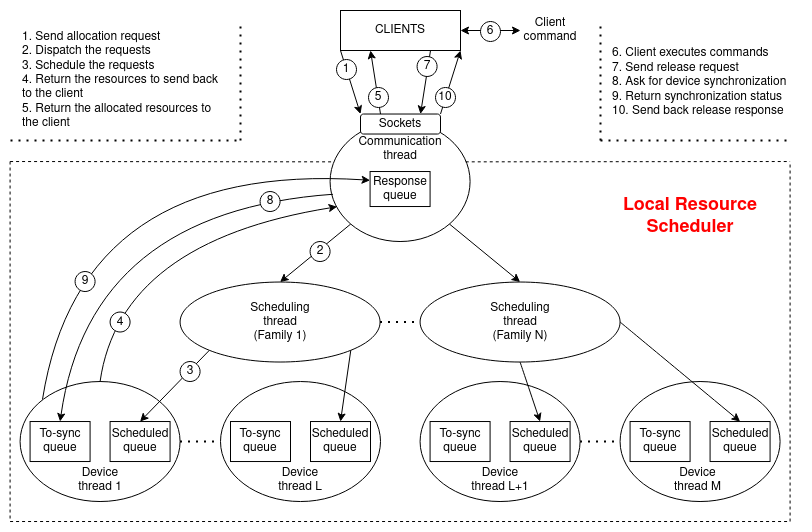

The diagram above was exported from draw.io. Its source (the exported page's mxGraphModel, read from the mxfile embedded in the PNG):
<mxGraphModel dx="1146" dy="608" grid="1" gridSize="10" guides="1" tooltips="1" connect="1" arrows="1" fold="1" page="1" pageScale="1" pageWidth="850" pageHeight="1100" math="0" shadow="0">
  <root>
    <mxCell id="0" />
    <mxCell id="1" parent="0" />
    <mxCell id="D4ERi1OM_F5qHIqP4ckB-1" value="" style="rounded=0;whiteSpace=wrap;html=1;strokeColor=none;" parent="1" vertex="1">
      <mxGeometry x="39.58" y="59.99999999999997" width="800" height="530" as="geometry" />
    </mxCell>
    <mxCell id="do00_mffp3RQLK0FTpNv-2" value="CLIENTS" style="rounded=0;whiteSpace=wrap;html=1;" parent="1" vertex="1">
      <mxGeometry x="380" y="70" width="120" height="40" as="geometry" />
    </mxCell>
    <mxCell id="do00_mffp3RQLK0FTpNv-4" value="" style="endArrow=classic;html=1;rounded=0;exitX=0;exitY=1;exitDx=0;exitDy=0;entryX=0;entryY=0;entryDx=0;entryDy=0;" parent="1" source="do00_mffp3RQLK0FTpNv-2" target="cs_MyuI83IjUx5WJK3MF-5" edge="1">
      <mxGeometry width="50" height="50" relative="1" as="geometry">
        <mxPoint x="415" y="370" as="sourcePoint" />
        <mxPoint x="410" y="150" as="targetPoint" />
      </mxGeometry>
    </mxCell>
    <mxCell id="do00_mffp3RQLK0FTpNv-7" value="" style="ellipse;whiteSpace=wrap;html=1;points=[[0,0.5,0,0,0],[0.05,0.28,0,0,0],[0.05,0.71,0,0,0],[0.15,0.15,0,0,0],[0.15,0.85,0,0,0],[0.5,0,0,0,0],[0.5,1,0,0,0],[0.85,0.15,0,0,0],[0.85,0.85,0,0,0],[1,0.5,0,0,0]];" parent="1" vertex="1">
      <mxGeometry x="369.58" y="181.03" width="140" height="120" as="geometry" />
    </mxCell>
    <mxCell id="do00_mffp3RQLK0FTpNv-9" value="" style="ellipse;whiteSpace=wrap;html=1;" parent="1" vertex="1">
      <mxGeometry x="219.58" y="341.53" width="200" height="80" as="geometry" />
    </mxCell>
    <mxCell id="do00_mffp3RQLK0FTpNv-11" value="Scheduling thread (Family 1)" style="text;html=1;strokeColor=none;fillColor=none;align=center;verticalAlign=middle;whiteSpace=wrap;rounded=0;" parent="1" vertex="1">
      <mxGeometry x="289.58" y="366.53" width="60" height="30" as="geometry" />
    </mxCell>
    <mxCell id="do00_mffp3RQLK0FTpNv-15" value="" style="ellipse;whiteSpace=wrap;html=1;" parent="1" vertex="1">
      <mxGeometry x="459.58" y="341.53" width="200" height="80" as="geometry" />
    </mxCell>
    <mxCell id="do00_mffp3RQLK0FTpNv-17" value="Scheduling thread (Family N)" style="text;html=1;strokeColor=none;fillColor=none;align=center;verticalAlign=middle;whiteSpace=wrap;rounded=0;" parent="1" vertex="1">
      <mxGeometry x="529.58" y="366.53" width="60" height="30" as="geometry" />
    </mxCell>
    <mxCell id="do00_mffp3RQLK0FTpNv-18" value="" style="endArrow=classic;html=1;rounded=0;entryX=0.5;entryY=0;entryDx=0;entryDy=0;exitX=1;exitY=1;exitDx=0;exitDy=0;" parent="1" source="do00_mffp3RQLK0FTpNv-7" target="do00_mffp3RQLK0FTpNv-15" edge="1">
      <mxGeometry width="50" height="50" relative="1" as="geometry">
        <mxPoint x="474.58" y="271.03" as="sourcePoint" />
        <mxPoint x="519.5799999999999" y="364.53" as="targetPoint" />
      </mxGeometry>
    </mxCell>
    <mxCell id="do00_mffp3RQLK0FTpNv-19" value="" style="endArrow=classic;html=1;rounded=0;exitX=0;exitY=1;exitDx=0;exitDy=0;entryX=0.5;entryY=0;entryDx=0;entryDy=0;" parent="1" source="do00_mffp3RQLK0FTpNv-7" target="do00_mffp3RQLK0FTpNv-9" edge="1">
      <mxGeometry width="50" height="50" relative="1" as="geometry">
        <mxPoint x="414.58" y="241.03" as="sourcePoint" />
        <mxPoint x="299.5799999999999" y="364.03" as="targetPoint" />
      </mxGeometry>
    </mxCell>
    <mxCell id="do00_mffp3RQLK0FTpNv-20" value="" style="ellipse;whiteSpace=wrap;html=1;points=[[0,0.5,0,0,0],[0.14,0.15,0,0,0],[0.14,0.85,0,0,0],[0.29,0.05,0,0,0],[0.5,0,0,0,0],[0.5,1,0,0,0],[0.86,0.15,0,0,0],[0.86,0.85,0,0,0],[1,0.5,0,0,0]];" parent="1" vertex="1">
      <mxGeometry x="59.58" y="441.03" width="160" height="120" as="geometry" />
    </mxCell>
    <mxCell id="do00_mffp3RQLK0FTpNv-21" value="Scheduled queue" style="text;html=1;strokeColor=#000000;fillColor=none;align=center;verticalAlign=middle;whiteSpace=wrap;rounded=0;" parent="1" vertex="1">
      <mxGeometry x="149.58" y="481.03" width="60" height="40" as="geometry" />
    </mxCell>
    <mxCell id="do00_mffp3RQLK0FTpNv-34" value="" style="endArrow=none;dashed=1;html=1;dashPattern=1 3;strokeWidth=2;rounded=0;entryX=0;entryY=0.5;entryDx=0;entryDy=0;exitX=1;exitY=0.5;exitDx=0;exitDy=0;" parent="1" source="do00_mffp3RQLK0FTpNv-20" edge="1">
      <mxGeometry width="50" height="50" relative="1" as="geometry">
        <mxPoint x="229.58" y="501.03" as="sourcePoint" />
        <mxPoint x="259.57999999999674" y="501.03" as="targetPoint" />
      </mxGeometry>
    </mxCell>
    <mxCell id="do00_mffp3RQLK0FTpNv-42" value="" style="endArrow=classic;html=1;rounded=0;entryX=0.5;entryY=0;entryDx=0;entryDy=0;exitX=0;exitY=1;exitDx=0;exitDy=0;" parent="1" source="do00_mffp3RQLK0FTpNv-9" target="do00_mffp3RQLK0FTpNv-21" edge="1">
      <mxGeometry width="50" height="50" relative="1" as="geometry">
        <mxPoint x="169.58" y="471.03" as="sourcePoint" />
        <mxPoint x="219.58" y="421.03" as="targetPoint" />
      </mxGeometry>
    </mxCell>
    <mxCell id="do00_mffp3RQLK0FTpNv-58" value="" style="endArrow=none;dashed=1;html=1;dashPattern=1 3;strokeWidth=2;rounded=0;entryX=0;entryY=0.5;entryDx=0;entryDy=0;exitX=1;exitY=0.5;exitDx=0;exitDy=0;" parent="1" edge="1">
      <mxGeometry width="50" height="50" relative="1" as="geometry">
        <mxPoint x="619.5799999999999" y="501.03" as="sourcePoint" />
        <mxPoint x="659.5799999999999" y="501.03" as="targetPoint" />
      </mxGeometry>
    </mxCell>
    <mxCell id="do00_mffp3RQLK0FTpNv-65" value="&lt;div&gt;To-sync&lt;/div&gt;&lt;div&gt;queue&lt;/div&gt;" style="text;html=1;strokeColor=#000000;fillColor=none;align=center;verticalAlign=middle;whiteSpace=wrap;rounded=0;" parent="1" vertex="1">
      <mxGeometry x="69.58" y="481.03" width="60" height="40" as="geometry" />
    </mxCell>
    <mxCell id="do00_mffp3RQLK0FTpNv-71" value="" style="endArrow=classic;html=1;rounded=0;curved=1;exitX=0.5;exitY=0;exitDx=0;exitDy=0;entryX=0.05;entryY=0.71;entryDx=0;entryDy=0;entryPerimeter=0;" parent="1" source="do00_mffp3RQLK0FTpNv-20" target="do00_mffp3RQLK0FTpNv-7" edge="1">
      <mxGeometry width="50" height="50" relative="1" as="geometry">
        <mxPoint x="339.58" y="741.03" as="sourcePoint" />
        <mxPoint x="229.58" y="301.03" as="targetPoint" />
        <Array as="points">
          <mxPoint x="159.58" y="301.03" />
        </Array>
      </mxGeometry>
    </mxCell>
    <mxCell id="do00_mffp3RQLK0FTpNv-72" value="" style="endArrow=classic;html=1;rounded=0;curved=1;exitX=0.021;exitY=0.606;exitDx=0;exitDy=0;exitPerimeter=0;entryX=0.5;entryY=0;entryDx=0;entryDy=0;" parent="1" source="do00_mffp3RQLK0FTpNv-7" target="do00_mffp3RQLK0FTpNv-65" edge="1">
      <mxGeometry width="50" height="50" relative="1" as="geometry">
        <mxPoint x="339.58" y="741.03" as="sourcePoint" />
        <mxPoint x="119.58" y="411.03" as="targetPoint" />
        <Array as="points">
          <mxPoint x="129.58" y="271.03" />
        </Array>
      </mxGeometry>
    </mxCell>
    <mxCell id="do00_mffp3RQLK0FTpNv-73" value="" style="endArrow=classic;html=1;rounded=0;curved=1;exitX=0.14;exitY=0.15;exitDx=0;exitDy=0;exitPerimeter=0;entryX=0;entryY=0.25;entryDx=0;entryDy=0;" parent="1" source="do00_mffp3RQLK0FTpNv-20" target="wcskMivMj6SjGTVcPsIb-9" edge="1">
      <mxGeometry width="50" height="50" relative="1" as="geometry">
        <mxPoint x="339.58" y="741.03" as="sourcePoint" />
        <mxPoint x="149.58" y="251.03" as="targetPoint" />
        <Array as="points">
          <mxPoint x="119.58" y="221.03" />
        </Array>
      </mxGeometry>
    </mxCell>
    <mxCell id="wcskMivMj6SjGTVcPsIb-1" value="" style="endArrow=none;dashed=1;html=1;dashPattern=1 3;strokeWidth=2;rounded=0;exitX=1;exitY=0.5;exitDx=0;exitDy=0;entryX=0;entryY=0.5;entryDx=0;entryDy=0;" parent="1" source="do00_mffp3RQLK0FTpNv-9" target="do00_mffp3RQLK0FTpNv-15" edge="1">
      <mxGeometry width="50" height="50" relative="1" as="geometry">
        <mxPoint x="424.58" y="382.03" as="sourcePoint" />
        <mxPoint x="454.58" y="382.03" as="targetPoint" />
      </mxGeometry>
    </mxCell>
    <mxCell id="wcskMivMj6SjGTVcPsIb-9" value="Response&lt;br&gt;queue" style="text;html=1;strokeColor=#000000;fillColor=none;align=center;verticalAlign=middle;whiteSpace=wrap;rounded=0;" parent="1" vertex="1">
      <mxGeometry x="409.58" y="231.03" width="60" height="35" as="geometry" />
    </mxCell>
    <mxCell id="wcskMivMj6SjGTVcPsIb-23" value="" style="endArrow=none;dashed=1;html=1;rounded=0;fontSize=18;exitX=0.969;exitY=0.336;exitDx=0;exitDy=0;exitPerimeter=0;" parent="1" source="do00_mffp3RQLK0FTpNv-7" edge="1">
      <mxGeometry width="50" height="50" relative="1" as="geometry">
        <mxPoint x="539.58" y="231.03" as="sourcePoint" />
        <mxPoint x="829.58" y="221.03" as="targetPoint" />
      </mxGeometry>
    </mxCell>
    <mxCell id="wcskMivMj6SjGTVcPsIb-24" value="" style="endArrow=none;dashed=1;html=1;rounded=0;fontSize=18;" parent="1" edge="1">
      <mxGeometry width="50" height="50" relative="1" as="geometry">
        <mxPoint x="829.58" y="581.03" as="sourcePoint" />
        <mxPoint x="829.58" y="221.03" as="targetPoint" />
      </mxGeometry>
    </mxCell>
    <mxCell id="wcskMivMj6SjGTVcPsIb-26" value="" style="endArrow=none;dashed=1;html=1;rounded=0;fontSize=18;" parent="1" edge="1">
      <mxGeometry width="50" height="50" relative="1" as="geometry">
        <mxPoint x="49.58" y="581.03" as="sourcePoint" />
        <mxPoint x="829.58" y="581.03" as="targetPoint" />
      </mxGeometry>
    </mxCell>
    <mxCell id="wcskMivMj6SjGTVcPsIb-27" value="" style="endArrow=none;dashed=1;html=1;rounded=0;fontSize=18;" parent="1" edge="1">
      <mxGeometry width="50" height="50" relative="1" as="geometry">
        <mxPoint x="49.58" y="221.03" as="sourcePoint" />
        <mxPoint x="49.58" y="581.03" as="targetPoint" />
      </mxGeometry>
    </mxCell>
    <mxCell id="wcskMivMj6SjGTVcPsIb-29" value="&lt;b&gt;Local Resource Scheduler&lt;/b&gt;" style="text;html=1;strokeColor=none;fillColor=none;align=center;verticalAlign=middle;whiteSpace=wrap;rounded=0;fontSize=18;fontColor=red;" parent="1" vertex="1">
      <mxGeometry x="654.58" y="251.03" width="150" height="50" as="geometry" />
    </mxCell>
    <mxCell id="do00_mffp3RQLK0FTpNv-22" value="Device thread 1" style="text;html=1;strokeColor=none;fillColor=none;align=center;verticalAlign=middle;whiteSpace=wrap;rounded=0;" parent="1" vertex="1">
      <mxGeometry x="114.58" y="525.03" width="50" height="30" as="geometry" />
    </mxCell>
    <mxCell id="692tjDmwAkcgHwBoBZPa-4" value="Communication thread" style="text;html=1;strokeColor=none;fillColor=none;align=center;verticalAlign=middle;whiteSpace=wrap;rounded=0;" parent="1" vertex="1">
      <mxGeometry x="409.58" y="193.53" width="60" height="30" as="geometry" />
    </mxCell>
    <mxCell id="692tjDmwAkcgHwBoBZPa-6" value="" style="endArrow=none;dashed=1;html=1;rounded=0;entryX=0.029;entryY=0.336;entryDx=0;entryDy=0;entryPerimeter=0;" parent="1" target="do00_mffp3RQLK0FTpNv-7" edge="1">
      <mxGeometry width="50" height="50" relative="1" as="geometry">
        <mxPoint x="49.58" y="221.03" as="sourcePoint" />
        <mxPoint x="459.58" y="311.03" as="targetPoint" />
      </mxGeometry>
    </mxCell>
    <mxCell id="692tjDmwAkcgHwBoBZPa-10" value="9" style="ellipse;whiteSpace=wrap;html=1;aspect=fixed;" parent="1" vertex="1">
      <mxGeometry x="114.58" y="331.03" width="20" height="20" as="geometry" />
    </mxCell>
    <mxCell id="692tjDmwAkcgHwBoBZPa-11" value="8" style="ellipse;whiteSpace=wrap;html=1;aspect=fixed;" parent="1" vertex="1">
      <mxGeometry x="299.58" y="251.03" width="20" height="20" as="geometry" />
    </mxCell>
    <mxCell id="692tjDmwAkcgHwBoBZPa-12" value="4" style="ellipse;whiteSpace=wrap;html=1;aspect=fixed;" parent="1" vertex="1">
      <mxGeometry x="149.58" y="371.53" width="20" height="20" as="geometry" />
    </mxCell>
    <mxCell id="692tjDmwAkcgHwBoBZPa-13" value="3" style="ellipse;whiteSpace=wrap;html=1;aspect=fixed;" parent="1" vertex="1">
      <mxGeometry x="219.58" y="421.03" width="20" height="20" as="geometry" />
    </mxCell>
    <mxCell id="692tjDmwAkcgHwBoBZPa-14" value="2" style="ellipse;whiteSpace=wrap;html=1;aspect=fixed;" parent="1" vertex="1">
      <mxGeometry x="349.58" y="301.03" width="20" height="20" as="geometry" />
    </mxCell>
    <mxCell id="692tjDmwAkcgHwBoBZPa-15" value="1" style="ellipse;whiteSpace=wrap;html=1;aspect=fixed;" parent="1" vertex="1">
      <mxGeometry x="376" y="119" width="20" height="20" as="geometry" />
    </mxCell>
    <mxCell id="692tjDmwAkcgHwBoBZPa-17" value="" style="html=1;rounded=0;entryX=1;entryY=1;entryDx=0;entryDy=0;exitX=1;exitY=0;exitDx=0;exitDy=0;" parent="1" source="cs_MyuI83IjUx5WJK3MF-5" target="do00_mffp3RQLK0FTpNv-2" edge="1">
      <mxGeometry width="50" height="50" relative="1" as="geometry">
        <mxPoint x="470" y="150" as="sourcePoint" />
        <mxPoint x="550" y="120" as="targetPoint" />
      </mxGeometry>
    </mxCell>
    <mxCell id="692tjDmwAkcgHwBoBZPa-19" value="10" style="ellipse;whiteSpace=wrap;html=1;aspect=fixed;" parent="1" vertex="1">
      <mxGeometry x="475" y="147" width="20" height="20" as="geometry" />
    </mxCell>
    <mxCell id="cs_MyuI83IjUx5WJK3MF-5" value="Sockets" style="rounded=1;whiteSpace=wrap;html=1;" parent="1" vertex="1">
      <mxGeometry x="400" y="173.53" width="80" height="20" as="geometry" />
    </mxCell>
    <mxCell id="cs_MyuI83IjUx5WJK3MF-10" value="" style="ellipse;whiteSpace=wrap;html=1;points=[[0,0.5,0,0,0],[0.14,0.15,0,0,0],[0.14,0.85,0,0,0],[0.29,0.05,0,0,0],[0.5,0,0,0,0],[0.5,1,0,0,0],[0.86,0.15,0,0,0],[0.86,0.85,0,0,0],[1,0.5,0,0,0]];" parent="1" vertex="1">
      <mxGeometry x="260" y="441.03" width="160" height="120" as="geometry" />
    </mxCell>
    <mxCell id="cs_MyuI83IjUx5WJK3MF-11" value="Scheduled queue" style="text;html=1;strokeColor=#000000;fillColor=none;align=center;verticalAlign=middle;whiteSpace=wrap;rounded=0;" parent="1" vertex="1">
      <mxGeometry x="350" y="481.03" width="60" height="40" as="geometry" />
    </mxCell>
    <mxCell id="cs_MyuI83IjUx5WJK3MF-12" value="&lt;div&gt;To-sync&lt;/div&gt;&lt;div&gt;queue&lt;/div&gt;" style="text;html=1;strokeColor=#000000;fillColor=none;align=center;verticalAlign=middle;whiteSpace=wrap;rounded=0;" parent="1" vertex="1">
      <mxGeometry x="270" y="481.03" width="60" height="40" as="geometry" />
    </mxCell>
    <mxCell id="cs_MyuI83IjUx5WJK3MF-13" value="Device thread L" style="text;html=1;strokeColor=none;fillColor=none;align=center;verticalAlign=middle;whiteSpace=wrap;rounded=0;" parent="1" vertex="1">
      <mxGeometry x="315" y="525.03" width="50" height="30" as="geometry" />
    </mxCell>
    <mxCell id="cs_MyuI83IjUx5WJK3MF-14" value="" style="ellipse;whiteSpace=wrap;html=1;points=[[0,0.5,0,0,0],[0.14,0.15,0,0,0],[0.14,0.85,0,0,0],[0.29,0.05,0,0,0],[0.5,0,0,0,0],[0.5,1,0,0,0],[0.86,0.15,0,0,0],[0.86,0.85,0,0,0],[1,0.5,0,0,0]];" parent="1" vertex="1">
      <mxGeometry x="459.58000000000004" y="441.03" width="160" height="120" as="geometry" />
    </mxCell>
    <mxCell id="cs_MyuI83IjUx5WJK3MF-15" value="Scheduled queue" style="text;html=1;strokeColor=#000000;fillColor=none;align=center;verticalAlign=middle;whiteSpace=wrap;rounded=0;" parent="1" vertex="1">
      <mxGeometry x="549.58" y="481.03" width="60" height="40" as="geometry" />
    </mxCell>
    <mxCell id="cs_MyuI83IjUx5WJK3MF-16" value="&lt;div&gt;To-sync&lt;/div&gt;&lt;div&gt;queue&lt;/div&gt;" style="text;html=1;strokeColor=#000000;fillColor=none;align=center;verticalAlign=middle;whiteSpace=wrap;rounded=0;" parent="1" vertex="1">
      <mxGeometry x="469.58000000000004" y="481.03" width="60" height="40" as="geometry" />
    </mxCell>
    <mxCell id="cs_MyuI83IjUx5WJK3MF-17" value="Device thread L+1" style="text;html=1;strokeColor=none;fillColor=none;align=center;verticalAlign=middle;whiteSpace=wrap;rounded=0;" parent="1" vertex="1">
      <mxGeometry x="510" y="525.03" width="60" height="30" as="geometry" />
    </mxCell>
    <mxCell id="cs_MyuI83IjUx5WJK3MF-18" value="" style="ellipse;whiteSpace=wrap;html=1;points=[[0,0.5,0,0,0],[0.14,0.15,0,0,0],[0.14,0.85,0,0,0],[0.29,0.05,0,0,0],[0.5,0,0,0,0],[0.5,1,0,0,0],[0.86,0.15,0,0,0],[0.86,0.85,0,0,0],[1,0.5,0,0,0]];" parent="1" vertex="1">
      <mxGeometry x="659.58" y="441.03" width="160" height="120" as="geometry" />
    </mxCell>
    <mxCell id="cs_MyuI83IjUx5WJK3MF-19" value="Scheduled queue" style="text;html=1;strokeColor=#000000;fillColor=none;align=center;verticalAlign=middle;whiteSpace=wrap;rounded=0;" parent="1" vertex="1">
      <mxGeometry x="749.58" y="481.03" width="60" height="40" as="geometry" />
    </mxCell>
    <mxCell id="cs_MyuI83IjUx5WJK3MF-20" value="&lt;div&gt;To-sync&lt;/div&gt;&lt;div&gt;queue&lt;/div&gt;" style="text;html=1;strokeColor=#000000;fillColor=none;align=center;verticalAlign=middle;whiteSpace=wrap;rounded=0;" parent="1" vertex="1">
      <mxGeometry x="669.58" y="481.03" width="60" height="40" as="geometry" />
    </mxCell>
    <mxCell id="cs_MyuI83IjUx5WJK3MF-21" value="Device thread M" style="text;html=1;strokeColor=none;fillColor=none;align=center;verticalAlign=middle;whiteSpace=wrap;rounded=0;" parent="1" vertex="1">
      <mxGeometry x="710" y="525.03" width="54.58" height="30" as="geometry" />
    </mxCell>
    <mxCell id="do00_mffp3RQLK0FTpNv-43" value="" style="endArrow=classic;html=1;rounded=0;exitX=1;exitY=1;exitDx=0;exitDy=0;entryX=0.5;entryY=0;entryDx=0;entryDy=0;" parent="1" source="do00_mffp3RQLK0FTpNv-9" target="cs_MyuI83IjUx5WJK3MF-11" edge="1">
      <mxGeometry width="50" height="50" relative="1" as="geometry">
        <mxPoint x="324.58" y="411.03" as="sourcePoint" />
        <mxPoint x="307.0799999999999" y="486.03" as="targetPoint" />
      </mxGeometry>
    </mxCell>
    <mxCell id="do00_mffp3RQLK0FTpNv-60" value="" style="endArrow=classic;html=1;rounded=0;curved=1;exitX=0.5;exitY=1;exitDx=0;exitDy=0;entryX=0.5;entryY=0;entryDx=0;entryDy=0;" parent="1" source="do00_mffp3RQLK0FTpNv-15" target="cs_MyuI83IjUx5WJK3MF-15" edge="1">
      <mxGeometry width="50" height="50" relative="1" as="geometry">
        <mxPoint x="414.58" y="491.03" as="sourcePoint" />
        <mxPoint x="430" y="430" as="targetPoint" />
      </mxGeometry>
    </mxCell>
    <mxCell id="do00_mffp3RQLK0FTpNv-61" value="" style="endArrow=classic;html=1;rounded=0;curved=1;exitX=1;exitY=0.5;exitDx=0;exitDy=0;entryX=0.5;entryY=0;entryDx=0;entryDy=0;" parent="1" source="do00_mffp3RQLK0FTpNv-15" target="cs_MyuI83IjUx5WJK3MF-19" edge="1">
      <mxGeometry width="50" height="50" relative="1" as="geometry">
        <mxPoint x="414.58" y="491.03" as="sourcePoint" />
        <mxPoint x="720" y="390" as="targetPoint" />
      </mxGeometry>
    </mxCell>
    <mxCell id="BMqw9DLI67eUdMnxfDMA-1" value="&lt;div align=&quot;left&quot;&gt;1. Send allocation request&lt;/div&gt;&lt;div align=&quot;left&quot;&gt;2. Dispatch the requests&lt;/div&gt;&lt;div align=&quot;left&quot;&gt;3. Schedule the requests&lt;/div&gt;&lt;div align=&quot;left&quot;&gt;4. Return the resources to send back to the client&lt;/div&gt;&lt;div align=&quot;left&quot;&gt;5. Return the allocated resources to the client&lt;/div&gt;" style="text;html=1;strokeColor=none;fillColor=none;align=left;verticalAlign=middle;whiteSpace=wrap;rounded=0;" parent="1" vertex="1">
      <mxGeometry x="59.58" y="90" width="210.42" height="100" as="geometry" />
    </mxCell>
    <mxCell id="BMqw9DLI67eUdMnxfDMA-2" value="" style="endArrow=none;dashed=1;html=1;dashPattern=1 3;strokeWidth=2;rounded=0;" parent="1" edge="1">
      <mxGeometry width="50" height="50" relative="1" as="geometry">
        <mxPoint x="280" y="200" as="sourcePoint" />
        <mxPoint x="280" y="80" as="targetPoint" />
      </mxGeometry>
    </mxCell>
    <mxCell id="BMqw9DLI67eUdMnxfDMA-3" value="" style="endArrow=none;dashed=1;html=1;dashPattern=1 3;strokeWidth=2;rounded=0;" parent="1" edge="1">
      <mxGeometry width="50" height="50" relative="1" as="geometry">
        <mxPoint x="50" y="200" as="sourcePoint" />
        <mxPoint x="280" y="200" as="targetPoint" />
      </mxGeometry>
    </mxCell>
    <mxCell id="myA50PZy3ScJ79h_4naa-3" value="" style="endArrow=classic;html=1;rounded=0;entryX=0.25;entryY=1;entryDx=0;entryDy=0;exitX=0.25;exitY=0;exitDx=0;exitDy=0;" edge="1" parent="1" source="cs_MyuI83IjUx5WJK3MF-5" target="do00_mffp3RQLK0FTpNv-2">
      <mxGeometry width="50" height="50" relative="1" as="geometry">
        <mxPoint x="480" y="230" as="sourcePoint" />
        <mxPoint x="530" y="180" as="targetPoint" />
      </mxGeometry>
    </mxCell>
    <mxCell id="myA50PZy3ScJ79h_4naa-4" value="5" style="ellipse;whiteSpace=wrap;html=1;aspect=fixed;" vertex="1" parent="1">
      <mxGeometry x="408" y="147" width="20" height="20" as="geometry" />
    </mxCell>
    <mxCell id="myA50PZy3ScJ79h_4naa-5" value="" style="endArrow=classic;html=1;rounded=0;entryX=0.75;entryY=0;entryDx=0;entryDy=0;exitX=0.75;exitY=1;exitDx=0;exitDy=0;" edge="1" parent="1" source="do00_mffp3RQLK0FTpNv-2" target="cs_MyuI83IjUx5WJK3MF-5">
      <mxGeometry width="50" height="50" relative="1" as="geometry">
        <mxPoint x="430" y="183.52999999999997" as="sourcePoint" />
        <mxPoint x="420" y="120" as="targetPoint" />
      </mxGeometry>
    </mxCell>
    <mxCell id="myA50PZy3ScJ79h_4naa-6" value="7" style="ellipse;whiteSpace=wrap;html=1;aspect=fixed;" vertex="1" parent="1">
      <mxGeometry x="456.58" y="116" width="20" height="20" as="geometry" />
    </mxCell>
    <mxCell id="myA50PZy3ScJ79h_4naa-9" value="" style="endArrow=classic;startArrow=classic;html=1;rounded=0;exitX=1;exitY=0.5;exitDx=0;exitDy=0;" edge="1" parent="1" source="do00_mffp3RQLK0FTpNv-2">
      <mxGeometry width="50" height="50" relative="1" as="geometry">
        <mxPoint x="480" y="230" as="sourcePoint" />
        <mxPoint x="560" y="90" as="targetPoint" />
      </mxGeometry>
    </mxCell>
    <mxCell id="myA50PZy3ScJ79h_4naa-10" value="Client command" style="text;html=1;strokeColor=none;fillColor=none;align=center;verticalAlign=middle;whiteSpace=wrap;rounded=0;" vertex="1" parent="1">
      <mxGeometry x="559.58" y="75" width="60" height="30" as="geometry" />
    </mxCell>
    <mxCell id="myA50PZy3ScJ79h_4naa-12" value="6" style="ellipse;whiteSpace=wrap;html=1;aspect=fixed;" vertex="1" parent="1">
      <mxGeometry x="520" y="81" width="20" height="20" as="geometry" />
    </mxCell>
    <mxCell id="myA50PZy3ScJ79h_4naa-14" value="" style="endArrow=none;dashed=1;html=1;dashPattern=1 3;strokeWidth=2;rounded=0;" edge="1" parent="1">
      <mxGeometry width="50" height="50" relative="1" as="geometry">
        <mxPoint x="640" y="200" as="sourcePoint" />
        <mxPoint x="830" y="200" as="targetPoint" />
      </mxGeometry>
    </mxCell>
    <mxCell id="myA50PZy3ScJ79h_4naa-15" value="" style="endArrow=none;dashed=1;html=1;dashPattern=1 3;strokeWidth=2;rounded=0;" edge="1" parent="1">
      <mxGeometry width="50" height="50" relative="1" as="geometry">
        <mxPoint x="640" y="200" as="sourcePoint" />
        <mxPoint x="640" y="80" as="targetPoint" />
      </mxGeometry>
    </mxCell>
    <mxCell id="myA50PZy3ScJ79h_4naa-16" value="&lt;br&gt;&lt;div align=&quot;left&quot;&gt;6. Client executes commands&lt;br&gt;&lt;/div&gt;&lt;div align=&quot;left&quot;&gt;7. Send release request&lt;br&gt;&lt;/div&gt;&lt;div align=&quot;left&quot;&gt;8. Ask for device synchronization&lt;br&gt;&lt;/div&gt;&lt;div align=&quot;left&quot;&gt;9. Return synchronization status&lt;br&gt;&lt;/div&gt;&lt;div align=&quot;left&quot;&gt;10. Send back release response&lt;br&gt;&lt;/div&gt;" style="text;html=1;strokeColor=none;fillColor=none;align=left;verticalAlign=middle;whiteSpace=wrap;rounded=0;" vertex="1" parent="1">
      <mxGeometry x="650" y="80" width="200.42" height="110" as="geometry" />
    </mxCell>
  </root>
</mxGraphModel>